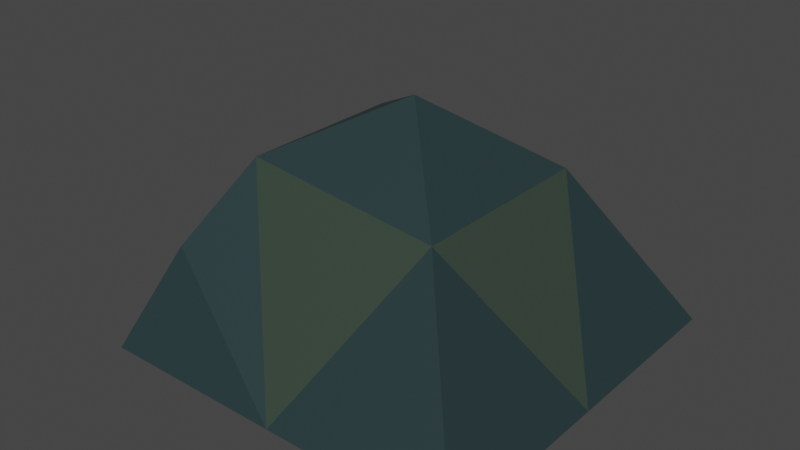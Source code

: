 # Source: Tent_Normal.blend  (saved by Blender 2.82.7; exported with 4.5.12 LTS)
import bpy
from mathutils import Matrix  # noqa: F401  (used for matrix-valued properties, if any)

bpy.ops.wm.read_factory_settings(use_empty=True)
scene = bpy.context.scene
scene.name = 'Scene'

# ---- collections
col_collection = bpy.data.collections.new('Collection'); scene.collection.children.link(col_collection)

# ---- materials (node trees are filled in below, after node groups)
mat_tent_color_1 = bpy.data.materials.new('Tent_Color_1')
mat_tent_color_1.alpha_threshold = 0.0
mat_tent_color_1.use_backface_culling = True
mat_tent_color_1.diffuse_color = (0.03689, 0.05613, 0.04092, 1.0)
mat_tent_color_3 = bpy.data.materials.new('Tent_Color_3')
mat_tent_color_3.alpha_threshold = 0.0
mat_tent_color_3.use_backface_culling = True
mat_tent_color_3.diffuse_color = (0.01938, 0.03955, 0.04231, 1.0)
mat_tent_color_4 = bpy.data.materials.new('Tent_Color_4')
mat_tent_color_4.alpha_threshold = 0.0
mat_tent_color_4.use_backface_culling = True
mat_tent_color_4.diffuse_color = (0.4397, 0.1144, 0.04817, 1.0)

# ---- material node trees
mat_tent_color_1.use_nodes = True; mat_tent_color_1.node_tree.nodes.clear()
_N = mat_tent_color_1.node_tree.nodes; _L = mat_tent_color_1.node_tree.links
n0 = _N.new('ShaderNodeOutputMaterial'); n0.name = 'Material Output'; n0.location = (300, 300)
n1 = _N.new('ShaderNodeNewGeometry'); n1.name = 'Geometry'; n1.location = (-522, 217)
n2 = _N.new('ShaderNodeMix'); n2.name = 'Mix'; n2.location = (-210, 173)
n2.data_type = 'RGBA'
n2.inputs[6].default_value = (0.03689, 0.05613, 0.04092, 1.0)
n2.inputs[7].default_value = (0.03689, 0.05613, 0.04092, 1.0)
n3 = _N.new('ShaderNodeBsdfPrincipled'); n3.name = 'Principled BSDF'; n3.location = (10, 300)
n3.distribution = 'GGX'
n3.subsurface_method = 'BURLEY'
n3.inputs[3].default_value = 1.45
n3.inputs[27].default_value = (0.0, 0.0, 0.0, 1.0)
n3.inputs[28].default_value = 1.0
_L.new(n1.outputs[6], n2.inputs[0])
_L.new(n2.outputs[2], n3.inputs[0])
_L.new(n3.outputs[0], n0.inputs[0])
n0.is_active_output = True
mat_tent_color_3.use_nodes = True; mat_tent_color_3.node_tree.nodes.clear()
_N = mat_tent_color_3.node_tree.nodes; _L = mat_tent_color_3.node_tree.links
n0 = _N.new('ShaderNodeOutputMaterial'); n0.name = 'Material Output'; n0.location = (300, 300)
n1 = _N.new('ShaderNodeNewGeometry'); n1.name = 'Geometry'; n1.location = (-545, 207)
n2 = _N.new('ShaderNodeMix'); n2.name = 'Mix'; n2.location = (-317, 210)
n2.data_type = 'RGBA'
n2.inputs[6].default_value = (0.01938, 0.03955, 0.04231, 1.0)
n2.inputs[7].default_value = (0.01938, 0.03955, 0.04231, 1.0)
n3 = _N.new('ShaderNodeBsdfPrincipled'); n3.name = 'Principled BSDF'; n3.location = (10, 300)
n3.distribution = 'GGX'
n3.subsurface_method = 'BURLEY'
n3.inputs[3].default_value = 1.45
n3.inputs[27].default_value = (0.0, 0.0, 0.0, 1.0)
n3.inputs[28].default_value = 1.0
_L.new(n3.outputs[0], n0.inputs[0])
_L.new(n1.outputs[6], n2.inputs[0])
_L.new(n2.outputs[2], n3.inputs[0])
n0.is_active_output = True
mat_tent_color_4.use_nodes = True; mat_tent_color_4.node_tree.nodes.clear()
_N = mat_tent_color_4.node_tree.nodes; _L = mat_tent_color_4.node_tree.links
n0 = _N.new('ShaderNodeOutputMaterial'); n0.name = 'Material Output'; n0.location = (995, 181)
n1 = _N.new('ShaderNodeNewGeometry'); n1.name = 'Geometry'; n1.location = (592, 305)
n2 = _N.new('ShaderNodeBsdfTransparent'); n2.name = 'Transparent BSDF'; n2.location = (536, -86)
n3 = _N.new('ShaderNodeBsdfPrincipled'); n3.name = 'Principled BSDF'; n3.location = (10, 300)
n3.distribution = 'GGX'
n3.subsurface_method = 'BURLEY'
n3.inputs[0].default_value = (0.4397, 0.1144, 0.04817, 1.0)
n3.inputs[3].default_value = 1.45
n3.inputs[27].default_value = (0.0, 0.0, 0.0, 1.0)
n3.inputs[28].default_value = 1.0
n4 = _N.new('ShaderNodeMixShader'); n4.name = 'Mix Shader'; n4.location = (818, 36)
_L.new(n4.outputs[0], n0.inputs[0])
_L.new(n1.outputs[6], n4.inputs[0])
_L.new(n2.outputs[0], n4.inputs[2])
_L.new(n3.outputs[0], n4.inputs[1])
n0.is_active_output = True

# ---- world
world_world = bpy.data.worlds.new('World'); scene.world = world_world
world_world.use_nodes = True; world_world.node_tree.nodes.clear()
_N = world_world.node_tree.nodes; _L = world_world.node_tree.links
n0 = _N.new('ShaderNodeOutputWorld'); n0.name = 'World Output'; n0.location = (300, 300)
n1 = _N.new('ShaderNodeBackground'); n1.name = 'Background'; n1.location = (10, 300)
n1.inputs[0].default_value = (0.05088, 0.05088, 0.05088, 1.0)
_L.new(n1.outputs[0], n0.inputs[0])
n0.is_active_output = True
world_world.color = (0.05088, 0.05088, 0.05088)
world_world.use_sun_shadow = False
world_world.sun_shadow_jitter_overblur = 0.0

# ---- meshes
me_cube = bpy.data.meshes.new('Cube')
me_cube.from_pydata([(1.724, -0.6621, 6.213), (9.381, 6.995, -3.321), (9.381, -8.319, -3.321), (-5.933, 6.995, -3.321), (-5.933, -8.319, -3.321), (-7.2, -0.6621, -4.118), (1.724, 6.995, -3.321), (5.553, 3.166, 3.276), (1.724, -8.319, -3.321), (9.381, -0.6621, -3.321), (-2.615, -4.065, 3.862), (5.553, -4.491, 3.276), (-2.615, 2.741, 3.862), (1.724, -0.6621, -3.321), (-7.172, -4.065, -3.719), (-4.274, 5.081, 0.7071), (-7.172, 2.741, -3.719), (-4.274, -6.405, 0.7071), (1.724, -0.6621, 6.213), (9.381, 6.995, -3.321), (9.381, -8.319, -3.321), (-5.933, 6.995, -3.321), (-5.933, -8.319, -3.321), (1.666, -1.2, 4.273), (0.9131, -0.971, 5.699), (-7.2, -0.6621, -4.118), (1.724, 6.995, -3.321), (5.553, 3.166, 3.276), (1.724, -8.319, -3.321), (9.381, -0.6621, -3.321), (-2.615, -4.065, 3.862), (5.553, -4.491, 3.276), (-2.615, 2.741, 3.862), (1.724, -0.6621, -3.321), (-7.172, -4.065, -3.719), (-4.274, 5.081, 0.7071), (-7.172, 2.741, -3.719), (-4.274, -6.405, 0.7071), (-7.172, -4.065, -3.719), (-5.933, -8.319, -3.321), (1.724, 6.995, -3.321), (-5.933, 6.995, -3.321), (9.381, 6.995, -3.321), (1.724, -8.319, -3.321), (9.381, -8.319, -3.321), (9.381, -0.6621, -3.321), (-2.615, -4.065, 3.862), (-2.615, 2.741, 3.862), (-7.172, 2.741, -3.719), (-7.172, -4.065, -3.719), (-5.933, -8.319, -3.321), (1.724, 6.995, -3.321), (-5.933, 6.995, -3.321), (5.553, 3.166, 3.276), (9.381, 6.995, -3.321), (1.724, -8.319, -3.321), (9.381, -8.319, -3.321), (9.381, -0.6621, -3.321), (-2.615, -4.065, 3.862), (5.553, -4.491, 3.276), (9.381, -8.319, -3.321), (-4.274, 5.081, 0.7071), (1.724, -8.319, -3.321), (-2.615, 2.741, 3.862), (-7.172, 2.741, -3.719), (1.724, 6.995, -3.321), (-5.933, 6.995, -3.321), (5.553, 3.166, 3.276), (9.381, 6.995, -3.321), (-4.274, 5.081, 0.7071), (-2.615, 2.741, 3.862), (1.724, 6.995, -3.321), (-5.933, 6.995, -3.321), (5.553, 3.166, 3.276), (9.381, 6.995, -3.321), (-4.274, 5.081, 0.7071), (-2.615, 2.741, 3.862), (-7.172, -4.065, -3.719), (-5.933, -8.319, -3.321), (5.553, 3.166, 3.276), (9.381, 6.995, -3.321), (1.724, -8.319, -3.321), (9.381, -8.319, -3.321), (9.381, -0.6621, -3.321), (-2.615, -4.065, 3.862), (1.724, -0.6621, 6.213), (5.553, -4.491, 3.276), (-4.274, 5.081, 0.7071), (-5.933, 6.995, -3.321), (-4.274, -6.405, 0.7071), (-2.615, 2.741, 3.862), (-7.172, 2.741, -3.719), (1.724, 6.995, -3.321), (-5.933, 6.995, -3.321), (5.553, 3.166, 3.276), (9.381, 6.995, -3.321), (-4.274, 5.081, 0.7071), (-2.615, 2.741, 3.862), (-5.933, -8.319, -3.321), (-4.274, -6.405, 0.7071), (-2.615, -4.065, 3.862), (1.724, 6.995, -3.321), (-5.933, 6.995, -3.321), (5.553, 3.166, 3.276), (9.381, 6.995, -3.321), (-4.274, 5.081, 0.7071), (-2.615, 2.741, 3.862), (1.724, -8.319, -3.321), (9.381, -8.319, -3.321), (5.553, -4.491, 3.276), (-5.933, -8.319, -3.321), (-4.274, -6.405, 0.7071), (-2.615, -4.065, 3.862), (1.724, 6.995, -3.321), (-5.933, 6.995, -3.321), (5.553, 3.166, 3.276), (9.381, 6.995, -3.321), (-4.274, 5.081, 0.7071), (-2.615, 2.741, 3.862), (1.724, -8.319, -3.321), (9.381, -8.319, -3.321), (5.553, -4.491, 3.276), (-5.933, -8.319, -3.321), (-4.274, -6.405, 0.7071), (-2.615, -4.065, 3.862), (1.724, 6.995, -3.321), (-5.933, 6.995, -3.321), (5.553, 3.166, 3.276), (9.381, 6.995, -3.321), (-4.274, 5.081, 0.7071), (-2.615, 2.741, 3.862), (1.724, -8.319, -3.321), (9.381, -8.319, -3.321), (5.553, -4.491, 3.276), (-5.933, -8.319, -3.321), (-4.274, -6.405, 0.7071), (-2.615, -4.065, 3.862), (1.724, 6.995, -3.321), (-5.933, 6.995, -3.321), (5.553, 3.166, 3.276), (9.381, 6.995, -3.321), (-4.274, 5.081, 0.7071), (-2.615, 2.741, 3.862)], [], [(51, 52, 66, 65), (61, 63, 70, 69), (13, 8, 2, 9), (52, 61, 69, 66), (52, 64, 91, 88), (56, 57, 83, 82), (55, 56, 82, 81), (6, 3, 41, 40), (9, 1, 42, 45), (14, 4, 39, 38), (12, 10, 46, 47), (5, 14, 4, 8, 13), (3, 16, 5, 13, 6), (6, 13, 9, 1), (1, 6, 40, 42), (8, 2, 44, 43), (16, 12, 47, 48), (2, 9, 45, 44), (3, 16, 48, 41), (10, 14, 38, 46), (4, 8, 43, 39), (9, 2, 20, 29), (14, 4, 22, 34), (10, 12, 32, 30), (10, 17, 37, 30), (6, 3, 21, 26), (8, 10, 30, 28), (0, 11, 31, 18), (1, 7, 27, 19), (11, 8, 28, 31), (12, 0, 18, 32), (8, 2, 20, 28), (11, 10, 30, 31), (6, 7, 27, 26), (9, 1, 19, 29), (5, 14, 34, 25), (12, 6, 26, 32), (10, 0, 18, 30), (15, 12, 32, 35), (12, 7, 27, 32), (2, 11, 31, 20), (16, 3, 21, 36), (9, 11, 31, 29), (3, 15, 35, 21), (4, 17, 37, 22), (7, 9, 29, 27), (17, 14, 34, 37), (7, 11, 31, 27), (16, 5, 25, 36), (14, 10, 30, 34), (8, 13, 33, 28), (1, 6, 26, 19), (12, 16, 36, 32), (6, 13, 33, 26), (0, 7, 27, 18), (16, 15, 35, 36), (5, 13, 33, 25), (8, 4, 22, 28), (13, 9, 29, 33), (41, 48, 64, 52), (46, 38, 49, 58), (42, 40, 51, 54), (40, 41, 52, 51), (44, 45, 57, 56), (47, 46, 58, 63), (45, 42, 54, 57), (38, 39, 50, 49), (39, 43, 55, 50), (43, 44, 56, 55), (48, 47, 63, 64), (63, 61, 87, 90), (50, 55, 81, 78), (74, 71, 92, 95), (53, 63, 90, 79), (54, 53, 79, 80), (72, 75, 96, 93), (73, 74, 95, 94), (64, 63, 90, 91), (49, 50, 78, 77), (61, 52, 88, 87), (71, 72, 93, 92), (65, 66, 72, 71), (66, 69, 75, 72), (70, 67, 73, 76), (54, 51, 65, 68), (63, 53, 67, 70), (53, 54, 68, 67), (58, 49, 77, 84), (75, 76, 97, 96), (63, 58, 84, 90), (69, 70, 76, 75), (68, 65, 71, 74), (67, 68, 74, 73), (80, 79, 83), (78, 89, 77), (81, 82, 60, 62), (90, 85, 79), (83, 86, 82), (83, 79, 86), (79, 85, 86), (84, 85, 90), (94, 95, 104, 103), (82, 86, 59, 60), (86, 85, 84), (91, 87, 88), (91, 90, 87), (89, 84, 77), (78, 81, 62, 98), (96, 97, 106, 105), (92, 93, 102, 101), (57, 54, 80, 83), (76, 73, 94, 97), (100, 99, 111, 112), (59, 100, 112, 109), (103, 104, 116, 115), (98, 62, 107, 110), (105, 106, 118, 117), (101, 102, 114, 113), (89, 78, 98, 99), (93, 96, 105, 102), (86, 84, 100, 59), (84, 89, 99, 100), (97, 94, 103, 106), (95, 92, 101, 104), (109, 112, 124, 121), (115, 116, 128, 127), (110, 107, 119, 122), (117, 118, 130, 129), (113, 114, 126, 125), (108, 109, 121, 120), (102, 105, 117, 114), (62, 60, 108, 107), (99, 98, 110, 111), (106, 103, 115, 118), (104, 101, 113, 116), (60, 59, 109, 108), (127, 128, 140, 139), (122, 119, 131, 134), (129, 130, 142, 141), (125, 126, 138, 137), (120, 121, 133, 132), (128, 125, 137, 140), (112, 111, 123, 124), (114, 117, 129, 126), (107, 108, 120, 119), (111, 110, 122, 123), (118, 115, 127, 130), (116, 113, 125, 128), (132, 133, 131), (131, 136, 135, 134), (131, 133, 136), (137, 142, 139), (137, 139, 140), (138, 141, 142, 137), (121, 124, 136, 133), (124, 123, 135, 136), (126, 129, 141, 138), (119, 120, 132, 131), (123, 122, 134, 135), (130, 127, 139, 142)])
me_cube.polygons.foreach_set('material_index', [2, 1, 2, 0, 2, 2, 2, 2, 2, 2, 1, 2, 2, 2, 2, 2, 1, 2, 2, 1, 2, 2, 0, 1, 1, 0, 1, 1, 1, 1, 1, 1, 0, 0, 1, 2, 0, 1, 0, 1, 1, 2, 1, 0, 0, 1, 0, 0, 2, 1, 2, 0, 1, 2, 1, 0, 2, 2, 2, 2, 1, 2, 2, 2, 1, 2, 2, 2, 2, 1, 1, 2, 2, 1, 1, 0, 1, 1, 2, 0, 2, 2, 0, 1, 2, 1, 1, 1, 1, 1, 1, 2, 1, 1, 0, 2, 1, 1, 0, 1, 1, 1, 1, 1, 0, 1, 1, 2, 1, 2, 2, 1, 1, 1, 1, 2, 1, 2, 0, 0, 1, 1, 1, 2, 1, 1, 2, 1, 2, 1, 0, 2, 0, 1, 2, 1, 1, 2, 1, 2, 1, 2, 1, 0, 2, 0, 1, 2, 1, 1, 0, 0, 1, 1, 1, 1, 0, 2, 0, 1])
_uv = me_cube.uv_layers.new(name='UVMap')
_uv.uv.foreach_set('vector', [0.25, 0.5, 0.125, 0.5, 0.125, 0.5, 0.25, 0.5, 0.4375, 0.25, 0.5, 0.25, 0.5, 0.25, 0.4375, 0.25, 0.25, 0.625, 0.25, 0.75, 0.375, 0.75, 0.375, 0.625, 0.375, 0.25, 0.4375, 0.25, 0.4375, 0.25, 0.375, 0.25, 0.125, 0.5, 0.125, 0.5625, 0.125, 0.5625, 0.125, 0.5, 0.375, 0.75, 0.375, 0.625, 0.375, 0.625, 0.375, 0.75, 0.25, 0.75, 0.375, 0.75, 0.375, 0.75, 0.25, 0.75, 0.25, 0.5, 0.125, 0.5, 0.125, 0.5, 0.25, 0.5, 0.375, 0.625, 0.375, 0.5, 0.375, 0.5, 0.375, 0.625, 0.125, 0.6875, 0.125, 0.75, 0.125, 0.75, 0.125, 0.6875, 0.5, 0.25, 0.5, 0.125, 0.5, 0.125, 0.5, 0.25, 0.125, 0.625, 0.125, 0.6875, 0.125, 0.75, 0.25, 0.75, 0.25, 0.625, 0.125, 0.5, 0.125, 0.5625, 0.125, 0.625, 0.25, 0.625, 0.25, 0.5, 0.25, 0.5, 0.25, 0.625, 0.375, 0.625, 0.375, 0.5, 0.375, 0.5, 0.25, 0.5, 0.25, 0.5, 0.375, 0.5, 0.25, 0.75, 0.375, 0.75, 0.375, 0.75, 0.25, 0.75, 0.4375, 0.1875, 0.5, 0.25, 0.5, 0.25, 0.4375, 0.1875, 0.375, 0.75, 0.375, 0.625, 0.375, 0.625, 0.375, 0.75, 0.125, 0.5, 0.125, 0.5625, 0.125, 0.5625, 0.125, 0.5, 0.5, 0.125, 0.4375, 0.09375, 0.4375, 0.09375, 0.5, 0.125, 0.125, 0.75, 0.25, 0.75, 0.25, 0.75, 0.125, 0.75, 0.375, 0.625, 0.375, 0.75, 0.375, 0.75, 0.375, 0.625, 0.375, 0.0625, 0.375, 0.0, 0.375, 0.0, 0.375, 0.0625, 0.5, 0.125, 0.5, 0.25, 0.5, 0.25, 0.5, 0.125, 0.5, 1.0, 0.4375, 1.0, 0.4375, 1.0, 0.5, 1.0, 0.375, 0.375, 0.375, 0.25, 0.375, 0.25, 0.375, 0.375, 0.375, 0.875, 0.5, 1.0, 0.5, 1.0, 0.375, 0.875, 0.625, 0.75, 0.5, 0.75, 0.5, 0.75, 0.625, 0.75, 0.375, 0.5, 0.5, 0.625, 0.5, 0.625, 0.375, 0.5, 0.5, 0.875, 0.375, 0.875, 0.375, 0.875, 0.5, 0.875, 0.5, 0.375, 0.625, 0.5, 0.625, 0.5, 0.5, 0.375, 0.375, 0.875, 0.375, 0.75, 0.375, 0.75, 0.375, 0.875, 0.5, 0.875, 0.5, 1.0, 0.5, 1.0, 0.5, 0.875, 0.375, 0.375, 0.5, 0.5, 0.5, 0.5, 0.375, 0.375, 0.375, 0.625, 0.375, 0.5, 0.375, 0.5, 0.375, 0.625, 0.125, 0.625, 0.125, 0.6875, 0.125, 0.6875, 0.125, 0.625, 0.5, 0.375, 0.375, 0.375, 0.375, 0.375, 0.5, 0.375, 0.5, 0.125, 0.625, 0.25, 0.625, 0.25, 0.5, 0.125, 0.4375, 0.3125, 0.5, 0.375, 0.5, 0.375, 0.4375, 0.3125, 0.5, 0.375, 0.5, 0.5, 0.5, 0.5, 0.5, 0.375, 0.375, 0.75, 0.5, 0.875, 0.5, 0.875, 0.375, 0.75, 0.125, 0.5625, 0.125, 0.5, 0.125, 0.5, 0.125, 0.5625, 0.375, 0.625, 0.5, 0.75, 0.5, 0.75, 0.375, 0.625, 0.375, 0.25, 0.4375, 0.3125, 0.4375, 0.3125, 0.375, 0.25, 0.375, 0.0, 0.4375, 0.0625, 0.4375, 0.0625, 0.375, 0.0, 0.5, 0.625, 0.375, 0.625, 0.375, 0.625, 0.5, 0.625, 0.4375, 0.0625, 0.375, 0.0625, 0.375, 0.0625, 0.4375, 0.0625, 0.5, 0.625, 0.5, 0.75, 0.5, 0.75, 0.5, 0.625, 0.125, 0.5625, 0.125, 0.625, 0.125, 0.625, 0.125, 0.5625, 0.4375, 0.09375, 0.5, 0.125, 0.5, 0.125, 0.4375, 0.09375, 0.25, 0.75, 0.25, 0.625, 0.25, 0.625, 0.25, 0.75, 0.375, 0.5, 0.375, 0.375, 0.375, 0.375, 0.375, 0.5, 0.5, 0.25, 0.4375, 0.1875, 0.4375, 0.1875, 0.5, 0.25, 0.25, 0.5, 0.25, 0.625, 0.25, 0.625, 0.25, 0.5, 0.625, 0.5, 0.5, 0.5, 0.5, 0.5, 0.625, 0.5, 0.4062, 0.2188, 0.4375, 0.25, 0.4375, 0.25, 0.4062, 0.2188, 0.125, 0.625, 0.25, 0.625, 0.25, 0.625, 0.125, 0.625, 0.25, 0.75, 0.125, 0.75, 0.125, 0.75, 0.25, 0.75, 0.25, 0.625, 0.375, 0.625, 0.375, 0.625, 0.25, 0.625, 0.125, 0.5, 0.125, 0.5625, 0.125, 0.5625, 0.125, 0.5, 0.5, 0.125, 0.4375, 0.09375, 0.4375, 0.09375, 0.5, 0.125, 0.375, 0.5, 0.25, 0.5, 0.25, 0.5, 0.375, 0.5, 0.25, 0.5, 0.125, 0.5, 0.125, 0.5, 0.25, 0.5, 0.375, 0.75, 0.375, 0.625, 0.375, 0.625, 0.375, 0.75, 0.5, 0.25, 0.5, 0.125, 0.5, 0.125, 0.5, 0.25, 0.375, 0.625, 0.375, 0.5, 0.375, 0.5, 0.375, 0.625, 0.125, 0.6875, 0.125, 0.75, 0.125, 0.75, 0.125, 0.6875, 0.125, 0.75, 0.25, 0.75, 0.25, 0.75, 0.125, 0.75, 0.25, 0.75, 0.375, 0.75, 0.375, 0.75, 0.25, 0.75, 0.4375, 0.1875, 0.5, 0.25, 0.5, 0.25, 0.4375, 0.1875, 0.5, 0.25, 0.4375, 0.25, 0.4375, 0.25, 0.5, 0.25, 0.125, 0.75, 0.25, 0.75, 0.25, 0.75, 0.125, 0.75, 0.375, 0.5, 0.25, 0.5, 0.25, 0.5, 0.375, 0.5, 0.5, 0.5, 0.5, 0.375, 0.5, 0.375, 0.5, 0.5, 0.375, 0.5, 0.5, 0.625, 0.5, 0.625, 0.375, 0.5, 0.375, 0.25, 0.4375, 0.25, 0.4375, 0.25, 0.375, 0.25, 0.5, 0.625, 0.375, 0.5, 0.375, 0.5, 0.5, 0.625, 0.4375, 0.1875, 0.5, 0.25, 0.5, 0.25, 0.4375, 0.1875, 0.125, 0.6875, 0.125, 0.75, 0.125, 0.75, 0.125, 0.6875, 0.4375, 0.25, 0.375, 0.25, 0.375, 0.25, 0.4375, 0.25, 0.25, 0.5, 0.125, 0.5, 0.125, 0.5, 0.25, 0.5, 0.25, 0.5, 0.125, 0.5, 0.125, 0.5, 0.25, 0.5, 0.375, 0.25, 0.4375, 0.25, 0.4375, 0.25, 0.375, 0.25, 0.5, 0.375, 0.5, 0.5, 0.5, 0.5, 0.5, 0.375, 0.375, 0.5, 0.25, 0.5, 0.25, 0.5, 0.375, 0.5, 0.5, 0.375, 0.5, 0.5, 0.5, 0.5, 0.5, 0.375, 0.5, 0.625, 0.375, 0.5, 0.375, 0.5, 0.5, 0.625, 0.5, 0.125, 0.4375, 0.09375, 0.4375, 0.09375, 0.5, 0.125, 0.4375, 0.25, 0.5, 0.25, 0.5, 0.25, 0.4375, 0.25, 0.5, 0.25, 0.5, 0.125, 0.5, 0.125, 0.5, 0.25, 0.4375, 0.25, 0.5, 0.25, 0.5, 0.25, 0.4375, 0.25, 0.375, 0.5, 0.25, 0.5, 0.25, 0.5, 0.375, 0.5, 0.5, 0.625, 0.375, 0.5, 0.375, 0.5, 0.5, 0.625, 0.375, 0.5, 0.5, 0.625, 0.375, 0.625, 0.375, 0.0, 0.4375, 0.0625, 0.375, 0.0625, 0.25, 0.75, 0.375, 0.75, 0.375, 0.75, 0.25, 0.75, 0.5, 0.375, 0.625, 0.5, 0.5, 0.5, 0.375, 0.625, 0.5, 0.75, 0.375, 0.75, 0.375, 0.625, 0.5, 0.625, 0.5, 0.75, 0.5, 0.625, 0.625, 0.75, 0.5, 0.75, 0.5, 0.125, 0.625, 0.25, 0.5, 0.25, 0.5, 0.625, 0.375, 0.5, 0.375, 0.5, 0.5, 0.625, 0.375, 0.75, 0.5, 0.75, 0.5, 0.75, 0.375, 0.75, 0.5, 0.875, 0.625, 1.0, 0.5, 1.0, 0.4062, 0.2188, 0.4375, 0.25, 0.375, 0.25, 0.4375, 0.1875, 0.5, 0.25, 0.4375, 0.25, 0.4375, 0.0625, 0.5, 0.125, 0.4375, 0.09375, 0.125, 0.75, 0.25, 0.75, 0.25, 0.75, 0.125, 0.75, 0.4375, 0.25, 0.5, 0.25, 0.5, 0.25, 0.4375, 0.25, 0.25, 0.5, 0.125, 0.5, 0.125, 0.5, 0.25, 0.5, 0.375, 0.625, 0.375, 0.5, 0.375, 0.5, 0.375, 0.625, 0.5, 0.375, 0.5, 0.5, 0.5, 0.5, 0.5, 0.375, 0.5, 0.125, 0.4375, 0.0625, 0.4375, 0.0625, 0.5, 0.125, 0.5, 0.875, 0.5, 1.0, 0.5, 1.0, 0.5, 0.875, 0.5, 0.625, 0.375, 0.5, 0.375, 0.5, 0.5, 0.625, 0.125, 0.75, 0.25, 0.75, 0.25, 0.75, 0.125, 0.75, 0.4375, 0.25, 0.5, 0.25, 0.5, 0.25, 0.4375, 0.25, 0.25, 0.5, 0.125, 0.5, 0.125, 0.5, 0.25, 0.5, 0.4375, 0.0625, 0.375, 0.0, 0.375, 0.0, 0.4375, 0.0625, 0.375, 0.25, 0.4375, 0.25, 0.4375, 0.25, 0.375, 0.25, 0.5, 0.875, 0.5, 1.0, 0.5, 1.0, 0.5, 0.875, 0.5, 0.125, 0.4375, 0.0625, 0.4375, 0.0625, 0.5, 0.125, 0.5, 0.375, 0.5, 0.5, 0.5, 0.5, 0.5, 0.375, 0.375, 0.5, 0.25, 0.5, 0.25, 0.5, 0.375, 0.5, 0.5, 0.875, 0.5, 1.0, 0.5, 1.0, 0.5, 0.875, 0.5, 0.625, 0.375, 0.5, 0.375, 0.5, 0.5, 0.625, 0.125, 0.75, 0.25, 0.75, 0.25, 0.75, 0.125, 0.75, 0.4375, 0.25, 0.5, 0.25, 0.5, 0.25, 0.4375, 0.25, 0.25, 0.5, 0.125, 0.5, 0.125, 0.5, 0.25, 0.5, 0.375, 0.75, 0.5, 0.75, 0.5, 0.75, 0.375, 0.75, 0.375, 0.25, 0.4375, 0.25, 0.4375, 0.25, 0.375, 0.25, 0.25, 0.75, 0.375, 0.75, 0.375, 0.75, 0.25, 0.75, 0.4375, 0.0625, 0.375, 0.0, 0.375, 0.0, 0.4375, 0.0625, 0.5, 0.375, 0.5, 0.5, 0.5, 0.5, 0.5, 0.375, 0.375, 0.5, 0.25, 0.5, 0.25, 0.5, 0.375, 0.5, 0.375, 0.75, 0.5, 0.75, 0.5, 0.75, 0.375, 0.75, 0.5, 0.625, 0.375, 0.5, 0.375, 0.5, 0.5, 0.625, 0.125, 0.75, 0.25, 0.75, 0.25, 0.75, 0.125, 0.75, 0.4375, 0.25, 0.5, 0.25, 0.5, 0.25, 0.4375, 0.25, 0.25, 0.5, 0.125, 0.5, 0.125, 0.5, 0.25, 0.5, 0.375, 0.75, 0.5, 0.75, 0.5, 0.75, 0.375, 0.75, 0.375, 0.5, 0.25, 0.5, 0.25, 0.5, 0.375, 0.5, 0.5, 0.125, 0.4375, 0.0625, 0.4375, 0.0625, 0.5, 0.125, 0.375, 0.25, 0.4375, 0.25, 0.4375, 0.25, 0.375, 0.25, 0.25, 0.75, 0.375, 0.75, 0.375, 0.75, 0.25, 0.75, 0.4375, 0.0625, 0.375, 0.0, 0.375, 0.0, 0.4375, 0.0625, 0.5, 0.375, 0.5, 0.5, 0.5, 0.5, 0.5, 0.375, 0.375, 0.5, 0.25, 0.5, 0.25, 0.5, 0.375, 0.5, 0.375, 0.75, 0.5, 0.875, 0.375, 0.875, 0.375, 0.875, 0.5, 1.0, 0.4375, 1.0, 0.375, 1.0, 0.375, 0.875, 0.5, 0.875, 0.5, 1.0, 0.375, 0.375, 0.5, 0.375, 0.5, 0.5, 0.375, 0.375, 0.5, 0.5, 0.375, 0.5, 0.375, 0.25, 0.4375, 0.3125, 0.5, 0.375, 0.375, 0.375, 0.5, 0.875, 0.5, 1.0, 0.5, 1.0, 0.5, 0.875, 0.5, 0.125, 0.4375, 0.0625, 0.4375, 0.0625, 0.5, 0.125, 0.375, 0.25, 0.4375, 0.25, 0.4375, 0.25, 0.375, 0.25, 0.25, 0.75, 0.375, 0.75, 0.375, 0.75, 0.25, 0.75, 0.4375, 0.0625, 0.375, 0.0, 0.375, 0.0, 0.4375, 0.0625, 0.5, 0.375, 0.5, 0.5, 0.5, 0.5, 0.5, 0.375])
me_cube.materials.append(mat_tent_color_1)
me_cube.materials.append(mat_tent_color_3)
me_cube.materials.append(mat_tent_color_4)
me_cube.use_remesh_preserve_volume = False
me_cube.use_remesh_preserve_attributes = False
me_cube.use_mirror_vertex_groups = False
me_cube.update()

# ---- objects
ob_tent = bpy.data.objects.new('Tent', me_cube)

# ---- transforms, parenting, visibility, modifiers, constraints
ob_tent.location = (0.0, 0.0, 0.0)
ob_tent.scale = (0.2369, 0.2369, 0.2369)
ob_tent.lock_rotations_4d = False
ob_tent.empty_display_type = 'ARROWS'
ob_tent.lineart.crease_threshold = 0.0

# ---- collection membership
col_collection.objects.link(ob_tent)

# ---- scene / render settings (as saved in the file)
scene.frame_start = 1; scene.frame_end = 250; scene.frame_set(1)
scene.render.engine = 'BLENDER_WORKBENCH'
scene.cycles.use_denoising = False
scene.cycles.samples = 128
scene.cycles.sampling_pattern = 'TABULATED_SOBOL'
scene.cycles.use_adaptive_sampling = False
scene.cycles.use_light_tree = False
scene.view_settings.view_transform = 'Filmic'
bpy.context.view_layer.update()

# ---- added for rendering (the .blend has no active camera and no usable light): camera, sun
cam_auto = bpy.data.cameras.new('AutoCamera')
cam_auto.lens = 50.0
cam_auto.sensor_width = 36.0
cam_auto.clip_end = 1000.0
ob_auto_camera = bpy.data.objects.new('AutoCamera', cam_auto)
scene.collection.objects.link(ob_auto_camera)
ob_auto_camera.location = (5.69817, -6.68456, 4.5999)
ob_auto_camera.rotation_euler = (1.09748, -7.21219e-08, 0.694738)
scene.camera = ob_auto_camera
light_auto_sun = bpy.data.lights.new('AutoSun', 'SUN')
light_auto_sun.energy = 3.0
light_auto_sun.angle = 0.0523599
ob_auto_sun = bpy.data.objects.new('AutoSun', light_auto_sun)
scene.collection.objects.link(ob_auto_sun)
ob_auto_sun.rotation_euler = (0.872665, 0.174533, 0.523599)
bpy.context.view_layer.update()
